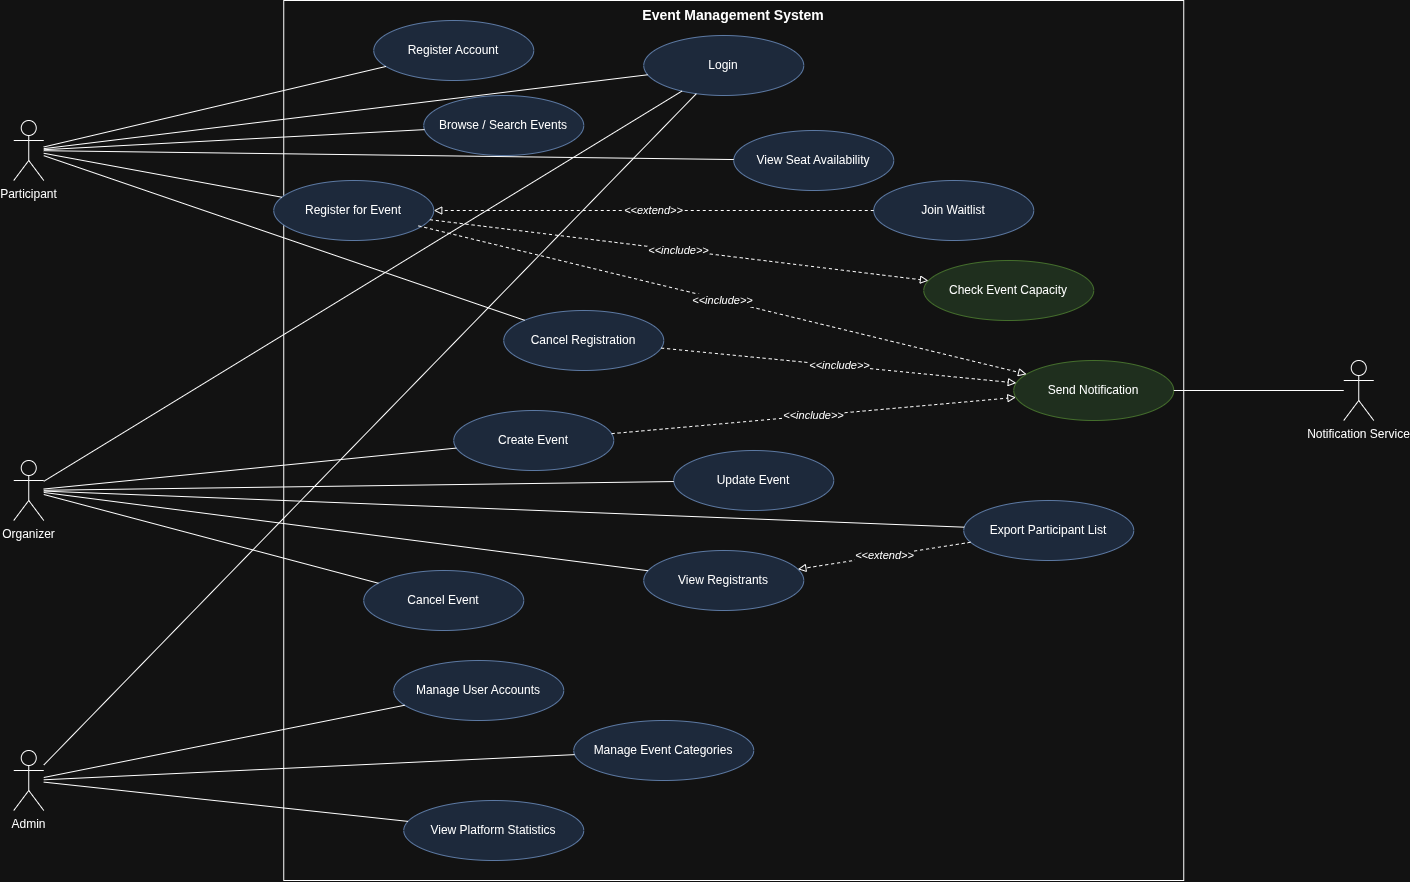

The diagram above was exported from draw.io. Its source (the exported page's mxGraphModel, read from the mxfile embedded in the PNG):
<mxGraphModel dx="1513" dy="915" grid="1" gridSize="10" guides="1" tooltips="1" connect="1" arrows="1" fold="1" page="1" pageScale="1" pageWidth="1600" pageHeight="1100" math="0" shadow="0">
  <root>
    <mxCell id="0" />
    <mxCell id="1" parent="0" />
    <mxCell id="boundary" parent="1" style="rounded=0;whiteSpace=wrap;html=1;verticalAlign=top;fontStyle=1;fontSize=14;" value="Event Management System" vertex="1">
      <mxGeometry height="880" width="900" x="330" y="20" as="geometry" />
    </mxCell>
    <mxCell id="actor_participant" parent="1" style="shape=umlActor;verticalLabelPosition=bottom;verticalAlign=top;html=1;outlineConnect=0;" value="Participant" vertex="1">
      <mxGeometry height="60" width="30" x="60" y="140" as="geometry" />
    </mxCell>
    <mxCell id="actor_organizer" parent="1" style="shape=umlActor;verticalLabelPosition=bottom;verticalAlign=top;html=1;outlineConnect=0;" value="Organizer" vertex="1">
      <mxGeometry height="60" width="30" x="60" y="480" as="geometry" />
    </mxCell>
    <mxCell id="actor_admin" parent="1" style="shape=umlActor;verticalLabelPosition=bottom;verticalAlign=top;html=1;outlineConnect=0;" value="Admin" vertex="1">
      <mxGeometry height="60" width="30" x="60" y="770" as="geometry" />
    </mxCell>
    <mxCell id="actor_notify" parent="1" style="shape=umlActor;verticalLabelPosition=bottom;verticalAlign=top;html=1;outlineConnect=0;" value="Notification Service" vertex="1">
      <mxGeometry height="60" width="30" x="1390" y="380" as="geometry" />
    </mxCell>
    <mxCell id="uc_register_account" parent="1" style="ellipse;whiteSpace=wrap;html=1;fillColor=#dae8fc;strokeColor=#6c8ebf;" value="Register Account" vertex="1">
      <mxGeometry height="60" width="160" x="420" y="40" as="geometry" />
    </mxCell>
    <mxCell id="uc_login" parent="1" style="ellipse;whiteSpace=wrap;html=1;fillColor=#dae8fc;strokeColor=#6c8ebf;" value="Login" vertex="1">
      <mxGeometry height="60" width="160" x="690" y="55" as="geometry" />
    </mxCell>
    <mxCell id="uc_browse_search" parent="1" style="ellipse;whiteSpace=wrap;html=1;fillColor=#dae8fc;strokeColor=#6c8ebf;" value="Browse / Search Events" vertex="1">
      <mxGeometry height="60" width="160" x="470" y="115" as="geometry" />
    </mxCell>
    <mxCell id="uc_view_seats" parent="1" style="ellipse;whiteSpace=wrap;html=1;fillColor=#dae8fc;strokeColor=#6c8ebf;" value="View Seat Availability" vertex="1">
      <mxGeometry height="60" width="160" x="780" y="150" as="geometry" />
    </mxCell>
    <mxCell id="uc_register_event" parent="1" style="ellipse;whiteSpace=wrap;html=1;fillColor=#dae8fc;strokeColor=#6c8ebf;" value="Register for Event" vertex="1">
      <mxGeometry height="60" width="160" x="320" y="200" as="geometry" />
    </mxCell>
    <mxCell id="uc_join_waitlist" parent="1" style="ellipse;whiteSpace=wrap;html=1;fillColor=#dae8fc;strokeColor=#6c8ebf;" value="Join Waitlist" vertex="1">
      <mxGeometry height="60" width="160" x="920" y="200" as="geometry" />
    </mxCell>
    <mxCell id="uc_cancel_reg" parent="1" style="ellipse;whiteSpace=wrap;html=1;fillColor=#dae8fc;strokeColor=#6c8ebf;" value="Cancel Registration" vertex="1">
      <mxGeometry height="60" width="160" x="550" y="330" as="geometry" />
    </mxCell>
    <mxCell id="uc_check_capacity" parent="1" style="ellipse;whiteSpace=wrap;html=1;fillColor=#d5e8d4;strokeColor=#82b366;" value="Check Event Capacity" vertex="1">
      <mxGeometry height="60" width="170" x="970" y="280" as="geometry" />
    </mxCell>
    <mxCell id="uc_send_notif" parent="1" style="ellipse;whiteSpace=wrap;html=1;fillColor=#d5e8d4;strokeColor=#82b366;" value="Send Notification" vertex="1">
      <mxGeometry height="60" width="160" x="1060" y="380" as="geometry" />
    </mxCell>
    <mxCell id="uc_create_event" parent="1" style="ellipse;whiteSpace=wrap;html=1;fillColor=#dae8fc;strokeColor=#6c8ebf;" value="Create Event" vertex="1">
      <mxGeometry height="60" width="160" x="500" y="430" as="geometry" />
    </mxCell>
    <mxCell id="uc_update_event" parent="1" style="ellipse;whiteSpace=wrap;html=1;fillColor=#dae8fc;strokeColor=#6c8ebf;" value="Update Event" vertex="1">
      <mxGeometry height="60" width="160" x="720" y="470" as="geometry" />
    </mxCell>
    <mxCell id="uc_cancel_event" parent="1" style="ellipse;whiteSpace=wrap;html=1;fillColor=#dae8fc;strokeColor=#6c8ebf;" value="Cancel Event" vertex="1">
      <mxGeometry height="60" width="160" x="410" y="590" as="geometry" />
    </mxCell>
    <mxCell id="uc_view_registrants" parent="1" style="ellipse;whiteSpace=wrap;html=1;fillColor=#dae8fc;strokeColor=#6c8ebf;" value="View Registrants" vertex="1">
      <mxGeometry height="60" width="160" x="690" y="570" as="geometry" />
    </mxCell>
    <mxCell id="uc_export_list" parent="1" style="ellipse;whiteSpace=wrap;html=1;fillColor=#dae8fc;strokeColor=#6c8ebf;" value="Export Participant List" vertex="1">
      <mxGeometry height="60" width="170" x="1010" y="520" as="geometry" />
    </mxCell>
    <mxCell id="uc_manage_users" parent="1" style="ellipse;whiteSpace=wrap;html=1;fillColor=#dae8fc;strokeColor=#6c8ebf;" value="Manage User Accounts" vertex="1">
      <mxGeometry height="60" width="170" x="440" y="680" as="geometry" />
    </mxCell>
    <mxCell id="uc_manage_categories" parent="1" style="ellipse;whiteSpace=wrap;html=1;fillColor=#dae8fc;strokeColor=#6c8ebf;" value="Manage Event Categories" vertex="1">
      <mxGeometry height="60" width="180" x="620" y="740" as="geometry" />
    </mxCell>
    <mxCell id="uc_view_stats" parent="1" style="ellipse;whiteSpace=wrap;html=1;fillColor=#dae8fc;strokeColor=#6c8ebf;" value="View Platform Statistics" vertex="1">
      <mxGeometry height="60" width="180" x="450" y="820" as="geometry" />
    </mxCell>
    <mxCell id="a1" edge="1" parent="1" source="actor_participant" style="edgeStyle=none;html=1;endArrow=none;" target="uc_register_account">
      <mxGeometry relative="1" as="geometry" />
    </mxCell>
    <mxCell id="a2" edge="1" parent="1" source="actor_participant" style="edgeStyle=none;html=1;endArrow=none;" target="uc_login">
      <mxGeometry relative="1" as="geometry" />
    </mxCell>
    <mxCell id="a3" edge="1" parent="1" source="actor_participant" style="edgeStyle=none;html=1;endArrow=none;" target="uc_browse_search">
      <mxGeometry relative="1" as="geometry" />
    </mxCell>
    <mxCell id="a4" edge="1" parent="1" source="actor_participant" style="edgeStyle=none;html=1;endArrow=none;" target="uc_view_seats">
      <mxGeometry relative="1" as="geometry" />
    </mxCell>
    <mxCell id="a5" edge="1" parent="1" source="actor_participant" style="edgeStyle=none;html=1;endArrow=none;" target="uc_register_event">
      <mxGeometry relative="1" as="geometry" />
    </mxCell>
    <mxCell id="a6" edge="1" parent="1" source="actor_participant" style="edgeStyle=none;html=1;endArrow=none;" target="uc_cancel_reg">
      <mxGeometry relative="1" as="geometry" />
    </mxCell>
    <mxCell id="a7" edge="1" parent="1" source="actor_organizer" style="edgeStyle=none;html=1;endArrow=none;" target="uc_login">
      <mxGeometry relative="1" as="geometry" />
    </mxCell>
    <mxCell id="a8" edge="1" parent="1" source="actor_organizer" style="edgeStyle=none;html=1;endArrow=none;" target="uc_create_event">
      <mxGeometry relative="1" as="geometry" />
    </mxCell>
    <mxCell id="a9" edge="1" parent="1" source="actor_organizer" style="edgeStyle=none;html=1;endArrow=none;" target="uc_update_event">
      <mxGeometry relative="1" as="geometry" />
    </mxCell>
    <mxCell id="a10" edge="1" parent="1" source="actor_organizer" style="edgeStyle=none;html=1;endArrow=none;" target="uc_cancel_event">
      <mxGeometry relative="1" as="geometry" />
    </mxCell>
    <mxCell id="a11" edge="1" parent="1" source="actor_organizer" style="edgeStyle=none;html=1;endArrow=none;" target="uc_view_registrants">
      <mxGeometry relative="1" as="geometry" />
    </mxCell>
    <mxCell id="a12" edge="1" parent="1" source="actor_organizer" style="edgeStyle=none;html=1;endArrow=none;" target="uc_export_list">
      <mxGeometry relative="1" as="geometry" />
    </mxCell>
    <mxCell id="a13" edge="1" parent="1" source="actor_admin" style="edgeStyle=none;html=1;endArrow=none;" target="uc_login">
      <mxGeometry relative="1" as="geometry" />
    </mxCell>
    <mxCell id="a14" edge="1" parent="1" source="actor_admin" style="edgeStyle=none;html=1;endArrow=none;" target="uc_manage_users">
      <mxGeometry relative="1" as="geometry" />
    </mxCell>
    <mxCell id="a15" edge="1" parent="1" source="actor_admin" style="edgeStyle=none;html=1;endArrow=none;" target="uc_manage_categories">
      <mxGeometry relative="1" as="geometry" />
    </mxCell>
    <mxCell id="a16" edge="1" parent="1" source="actor_admin" style="edgeStyle=none;html=1;endArrow=none;" target="uc_view_stats">
      <mxGeometry relative="1" as="geometry" />
    </mxCell>
    <mxCell id="a17" edge="1" parent="1" source="actor_notify" style="edgeStyle=none;html=1;endArrow=none;" target="uc_send_notif">
      <mxGeometry relative="1" as="geometry" />
    </mxCell>
    <mxCell id="inc1" edge="1" parent="1" source="uc_register_event" style="dashed=1;html=1;endArrow=block;endFill=0;fontStyle=2;" target="uc_check_capacity" value="&amp;lt;&amp;lt;include&amp;gt;&amp;gt;">
      <mxGeometry relative="1" as="geometry" />
    </mxCell>
    <mxCell id="inc2" edge="1" parent="1" style="dashed=1;html=1;endArrow=block;endFill=0;fontStyle=2;" target="uc_send_notif" value="&amp;lt;&amp;lt;include&amp;gt;&amp;gt;">
      <mxGeometry relative="1" as="geometry">
        <mxPoint x="464.68972895218053" y="245.37829752660764" as="sourcePoint" />
        <mxPoint x="1127.400565943" y="394.565127337175" as="targetPoint" />
      </mxGeometry>
    </mxCell>
    <mxCell id="inc3" edge="1" parent="1" source="uc_cancel_reg" style="dashed=1;html=1;endArrow=block;endFill=0;fontStyle=2;" target="uc_send_notif" value="&amp;lt;&amp;lt;include&amp;gt;&amp;gt;">
      <mxGeometry relative="1" as="geometry" />
    </mxCell>
    <mxCell id="inc4" edge="1" parent="1" source="uc_create_event" style="dashed=1;html=1;endArrow=block;endFill=0;fontStyle=2;" target="uc_send_notif" value="&amp;lt;&amp;lt;include&amp;gt;&amp;gt;">
      <mxGeometry relative="1" as="geometry" />
    </mxCell>
    <mxCell id="ext1" edge="1" parent="1" source="uc_join_waitlist" style="dashed=1;html=1;endArrow=block;endFill=0;fontStyle=2;" target="uc_register_event" value="&amp;lt;&amp;lt;extend&amp;gt;&amp;gt;">
      <mxGeometry relative="1" as="geometry" />
    </mxCell>
    <mxCell id="ext2" edge="1" parent="1" source="uc_export_list" style="dashed=1;html=1;endArrow=block;endFill=0;fontStyle=2;" target="uc_view_registrants" value="&amp;lt;&amp;lt;extend&amp;gt;&amp;gt;">
      <mxGeometry relative="1" as="geometry" />
    </mxCell>
  </root>
</mxGraphModel>